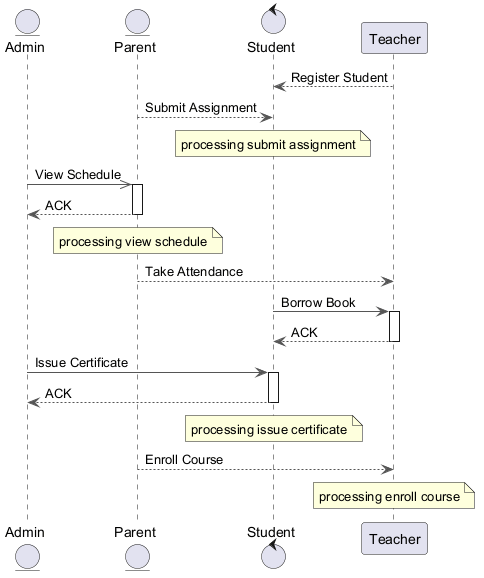

The diagram above was rendered by PlantUML. Its source (embedded in the PNG):
@startuml
skinparam backgroundColor #FFFFFF
skinparam classBackgroundColor #E8F4FA
skinparam classBorderColor #2C7DA0
skinparam ArrowColor #555555
entity "Admin" as A
entity "Parent" as P
control "Student" as S
participant "Teacher" as T
T --> S : Register Student
P --> S : Submit Assignment
note over S : processing submit assignment
A ->> P : View Schedule
activate P
P --> A : ACK
deactivate P
note over P : processing view schedule
P --> T : Take Attendance
S -> T : Borrow Book
activate T
T --> S : ACK
deactivate T
A -> S : Issue Certificate
activate S
S --> A : ACK
deactivate S
note over S : processing issue certificate
P --> T : Enroll Course
note over T : processing enroll course
@enduml